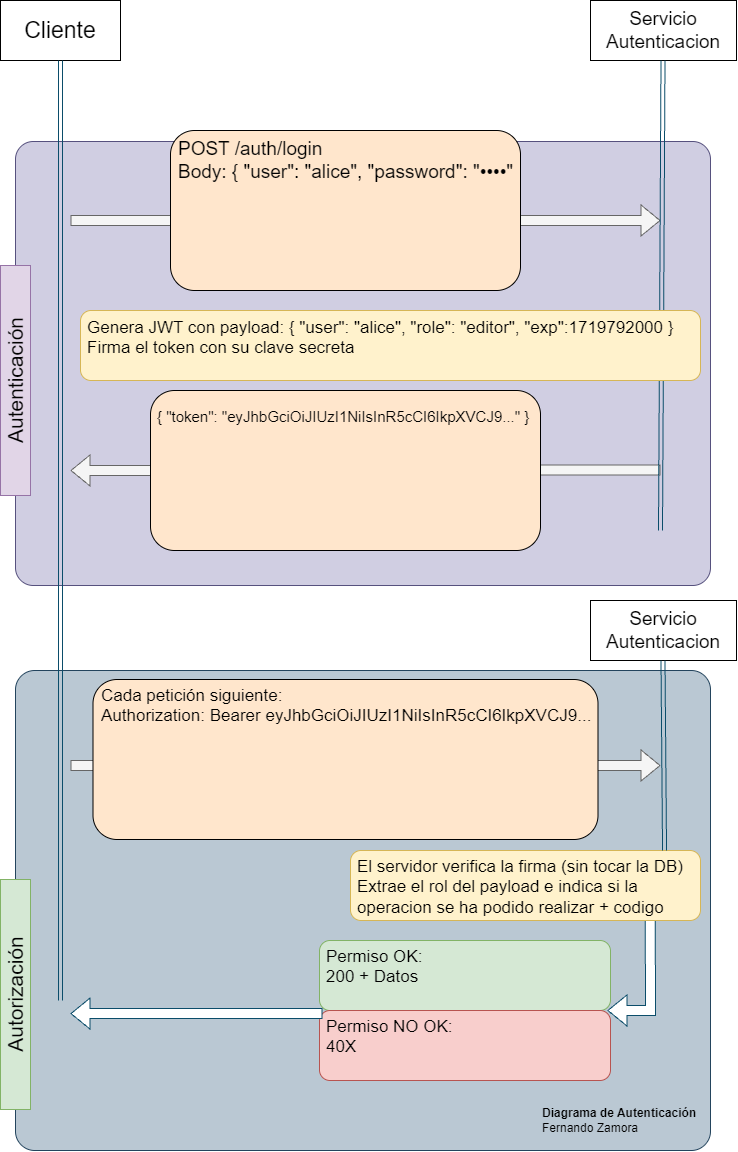

The diagram above was exported from draw.io. Its source (the exported page's mxGraphModel, read from the mxfile embedded in the PNG):
<mxGraphModel dx="1460" dy="1386" grid="1" gridSize="10" guides="1" tooltips="1" connect="1" arrows="1" fold="1" page="1" pageScale="1" pageWidth="827" pageHeight="1169" math="0" shadow="0">
  <root>
    <mxCell id="0" />
    <mxCell id="1" parent="0" />
    <mxCell id="Da4m_L4h3g4BneRIay_a-24" parent="1" style="rounded=1;whiteSpace=wrap;html=1;roundedPerimeter=1;arcSize=4;fillColor=#bac8d3;strokeColor=#23445d;" value="" vertex="1">
      <mxGeometry height="480" width="695" x="25" y="670" as="geometry" />
    </mxCell>
    <mxCell id="Da4m_L4h3g4BneRIay_a-23" parent="1" style="rounded=1;whiteSpace=wrap;html=1;roundedPerimeter=1;arcSize=4;fillColor=#d0cee2;strokeColor=#56517e;" value="" vertex="1">
      <mxGeometry height="444" width="695" x="25" y="141" as="geometry" />
    </mxCell>
    <mxCell id="Da4m_L4h3g4BneRIay_a-12" edge="1" parent="1" style="shape=flexArrow;endArrow=none;html=1;rounded=0;strokeColor=#666666;defaultLabelBackgroundColor=page;textShadow=1;labelBorderColor=none;fillColor=#f5f5f5;startArrow=classic;startFill=1;endFill=0;" value="">
      <mxGeometry height="50" relative="1" width="50" x="-0.1085" as="geometry">
        <Array as="points">
          <mxPoint x="419.5" y="469.5" />
        </Array>
        <mxPoint x="80" y="470" as="sourcePoint" />
        <mxPoint x="670" y="469.5" as="targetPoint" />
      </mxGeometry>
    </mxCell>
    <mxCell id="Da4m_L4h3g4BneRIay_a-1" parent="1" style="rounded=0;whiteSpace=wrap;html=1;fontSize=19;" value="Servicio Autenticacion" vertex="1">
      <mxGeometry height="60" width="146" x="600" as="geometry" />
    </mxCell>
    <mxCell id="Da4m_L4h3g4BneRIay_a-2" parent="1" style="rounded=0;whiteSpace=wrap;html=1;fontSize=23;" value="Cliente" vertex="1">
      <mxGeometry height="60" width="120" x="10" as="geometry" />
    </mxCell>
    <mxCell id="Da4m_L4h3g4BneRIay_a-4" parent="1" style="text;whiteSpace=wrap;strokeColor=none;fillColor=none;align=left;verticalAlign=middle;rounded=0;fontFamily=Helvetica;fontSize=12;gradientColor=none;html=1;" value="&lt;b&gt;Diagrama de Autenticación&lt;br&gt;&lt;/b&gt;Fernando Zamora" vertex="1">
      <mxGeometry height="40" width="160" x="550" y="1100" as="geometry" />
    </mxCell>
    <mxCell id="Da4m_L4h3g4BneRIay_a-5" edge="1" parent="1" style="endArrow=none;html=1;rounded=0;strokeColor=#0B4D6A;defaultLabelBackgroundColor=page;entryX=0.5;entryY=1;entryDx=0;entryDy=0;shape=link;" target="Da4m_L4h3g4BneRIay_a-2" value="">
      <mxGeometry height="50" relative="1" width="50" as="geometry">
        <mxPoint x="70" y="1000" as="sourcePoint" />
        <mxPoint x="220" y="240" as="targetPoint" />
      </mxGeometry>
    </mxCell>
    <mxCell id="Da4m_L4h3g4BneRIay_a-10" edge="1" parent="1" source="Da4m_L4h3g4BneRIay_a-9" style="shape=flexArrow;endArrow=classic;html=1;rounded=0;strokeColor=#666666;defaultLabelBackgroundColor=page;textShadow=1;labelBorderColor=none;fillColor=#f5f5f5;" value="">
      <mxGeometry height="50" relative="1" width="50" as="geometry">
        <mxPoint x="-20" y="220" as="sourcePoint" />
        <mxPoint x="460" y="220" as="targetPoint" />
      </mxGeometry>
    </mxCell>
    <mxCell id="Da4m_L4h3g4BneRIay_a-11" parent="1" style="text;overflow=hidden;rounded=1;align=left;fillColor=#ffe6cc;strokeColor=default;gradientColor=none;roundedPerimeter=1;spacingLeft=5;fontSize=15;spacingTop=11;" value="{ &quot;token&quot;: &quot;eyJhbGciOiJIUzI1NiIsInR5cCI6IkpXVCJ9...&quot; } " vertex="1">
      <mxGeometry height="160" width="390" x="160" y="390" as="geometry" />
    </mxCell>
    <mxCell id="Da4m_L4h3g4BneRIay_a-14" edge="1" parent="1" style="shape=flexArrow;endArrow=classic;html=1;rounded=0;strokeColor=#666666;defaultLabelBackgroundColor=page;textShadow=1;labelBorderColor=none;fillColor=#f5f5f5;" value="">
      <mxGeometry height="50" relative="1" width="50" as="geometry">
        <mxPoint x="80" y="765" as="sourcePoint" />
        <mxPoint x="670" y="765" as="targetPoint" />
      </mxGeometry>
    </mxCell>
    <mxCell id="Da4m_L4h3g4BneRIay_a-15" parent="1" style="text;overflow=hidden;rounded=1;align=left;fillColor=#ffe6cc;strokeColor=default;gradientColor=none;roundedPerimeter=1;spacingLeft=6;fontSize=17;html=1;" value="Cada petición siguiente:&amp;nbsp;&lt;br&gt;Authorization: Bearer eyJhbGciOiJIUzI1NiIsInR5cCI6IkpXVCJ9...&amp;nbsp;" vertex="1">
      <mxGeometry height="160" width="505" x="102.5" y="679" as="geometry" />
    </mxCell>
    <mxCell id="Da4m_L4h3g4BneRIay_a-16" edge="1" parent="1" style="shape=flexArrow;endArrow=classic;html=1;rounded=0;strokeColor=#666666;defaultLabelBackgroundColor=page;textShadow=1;labelBorderColor=none;fillColor=#f5f5f5;" value="">
      <mxGeometry height="50" relative="1" width="50" x="-0.9593" as="geometry">
        <Array as="points" />
        <mxPoint x="80" y="220" as="sourcePoint" />
        <mxPoint x="670" y="220" as="targetPoint" />
      </mxGeometry>
    </mxCell>
    <mxCell id="Da4m_L4h3g4BneRIay_a-9" parent="1" style="text;overflow=hidden;rounded=1;align=left;fillColor=#ffe6cc;strokeColor=default;gradientColor=none;roundedPerimeter=1;spacingLeft=6;fontSize=19;" value="POST /auth/login&#10;Body: { &quot;user&quot;: &quot;alice&quot;, &quot;password&quot;: &quot;••••&quot;" vertex="1">
      <mxGeometry height="160" width="350" x="180" y="130" as="geometry" />
    </mxCell>
    <mxCell id="Da4m_L4h3g4BneRIay_a-27" edge="1" parent="1" style="edgeStyle=orthogonalEdgeStyle;rounded=0;orthogonalLoop=1;jettySize=auto;html=1;exitX=0.826;exitY=0.957;exitDx=0;exitDy=0;strokeColor=#0B4D6A;defaultLabelBackgroundColor=page;entryX=1;entryY=0;entryDx=0;entryDy=0;shape=flexArrow;fillColor=default;">
      <mxGeometry relative="1" x="-0.1768" as="geometry">
        <Array as="points">
          <mxPoint x="659.8" y="936.9" />
          <mxPoint x="660" y="1010" />
        </Array>
        <mxPoint x="659.8358862144415" y="916.9" as="sourcePoint" />
        <mxPoint x="616.9246212024586" y="1009.9753787975411" as="targetPoint" />
      </mxGeometry>
    </mxCell>
    <mxCell id="Da4m_L4h3g4BneRIay_a-22" parent="1" style="text;overflow=hidden;rounded=1;align=left;fillColor=#d5e8d4;strokeColor=#82b366;roundedPerimeter=1;spacingLeft=5;fontSize=17;html=1;" value="Permiso OK:&lt;div&gt;200 + Datos&lt;/div&gt;" vertex="1">
      <mxGeometry height="70" width="291" x="329" y="940" as="geometry" />
    </mxCell>
    <mxCell id="Da4m_L4h3g4BneRIay_a-25" parent="1" style="text;overflow=hidden;rounded=1;align=left;fillColor=#f8cecc;strokeColor=#b85450;roundedPerimeter=1;spacingLeft=5;fontSize=17;html=1;" value="Permiso NO OK:&lt;div&gt;40X&lt;/div&gt;" vertex="1">
      <mxGeometry height="70" width="291" x="329" y="1010" as="geometry" />
    </mxCell>
    <mxCell id="Da4m_L4h3g4BneRIay_a-28" edge="1" parent="1" source="Da4m_L4h3g4BneRIay_a-25" style="shape=flexArrow;endArrow=classic;html=1;rounded=0;strokeColor=#0B4D6A;defaultLabelBackgroundColor=page;exitX=0;exitY=0;exitDx=0;exitDy=0;fillColor=default;" value="">
      <mxGeometry height="50" relative="1" width="50" as="geometry">
        <mxPoint x="450" y="810" as="sourcePoint" />
        <mxPoint x="80" y="1013.08" as="targetPoint" />
      </mxGeometry>
    </mxCell>
    <mxCell id="Da4m_L4h3g4BneRIay_a-29" edge="1" parent="1" style="endArrow=none;html=1;rounded=0;strokeColor=#0B4D6A;defaultLabelBackgroundColor=page;entryX=0.5;entryY=1;entryDx=0;entryDy=0;shape=link;" value="">
      <mxGeometry height="50" relative="1" width="50" as="geometry">
        <mxPoint x="670" y="530" as="sourcePoint" />
        <mxPoint x="672.5" y="60" as="targetPoint" />
      </mxGeometry>
    </mxCell>
    <mxCell id="Da4m_L4h3g4BneRIay_a-13" parent="1" style="text;overflow=hidden;rounded=1;align=left;fillColor=#fff2cc;strokeColor=#d6b656;roundedPerimeter=1;spacingLeft=5;fontSize=17;" value="Genera JWT con payload: { &quot;user&quot;: &quot;alice&quot;, &quot;role&quot;: &quot;editor&quot;, &quot;exp&quot;:1719792000 } &#10;Firma el token con su clave secreta " vertex="1">
      <mxGeometry height="70" width="620" x="90" y="310" as="geometry" />
    </mxCell>
    <mxCell id="Da4m_L4h3g4BneRIay_a-17" parent="1" style="text;overflow=hidden;rounded=1;align=left;fillColor=#fff2cc;strokeColor=#d6b656;roundedPerimeter=1;spacingLeft=5;fontSize=17;html=1;" value="El servidor verifica la firma (sin tocar la DB)&amp;nbsp;&lt;br&gt;Extrae el rol del payload e indica si la&amp;nbsp;&lt;div&gt;operacion se ha podido realizar + codigo&lt;/div&gt;" vertex="1">
      <mxGeometry height="70" width="350" x="360" y="850" as="geometry" />
    </mxCell>
    <mxCell id="Da4m_L4h3g4BneRIay_a-32" parent="1" style="text;html=1;whiteSpace=wrap;strokeColor=#9673a6;fillColor=#e1d5e7;align=center;verticalAlign=middle;rounded=0;rotation=-90;fontSize=21;" value="Autenticación" vertex="1">
      <mxGeometry height="30" width="230" x="-90" y="365" as="geometry" />
    </mxCell>
    <mxCell id="Da4m_L4h3g4BneRIay_a-33" parent="1" style="text;html=1;whiteSpace=wrap;strokeColor=#82b366;fillColor=#d5e8d4;align=center;verticalAlign=middle;rounded=0;rotation=-90;fontSize=21;" value="Autorización" vertex="1">
      <mxGeometry height="30" width="230" x="-90" y="979" as="geometry" />
    </mxCell>
    <mxCell id="Da4m_L4h3g4BneRIay_a-35" parent="1" style="rounded=0;whiteSpace=wrap;html=1;fontSize=19;" value="Servicio Autenticacion" vertex="1">
      <mxGeometry height="60" width="146" x="600" y="600" as="geometry" />
    </mxCell>
    <mxCell id="Da4m_L4h3g4BneRIay_a-36" edge="1" parent="1" source="Da4m_L4h3g4BneRIay_a-17" style="endArrow=none;html=1;rounded=0;strokeColor=#0B4D6A;defaultLabelBackgroundColor=page;entryX=0.5;entryY=1;entryDx=0;entryDy=0;shape=link;exitX=0.852;exitY=0.057;exitDx=0;exitDy=0;" value="">
      <mxGeometry height="50" relative="1" width="50" as="geometry">
        <mxPoint x="672.5" y="1180" as="sourcePoint" />
        <mxPoint x="672.5" y="660" as="targetPoint" />
      </mxGeometry>
    </mxCell>
  </root>
</mxGraphModel>